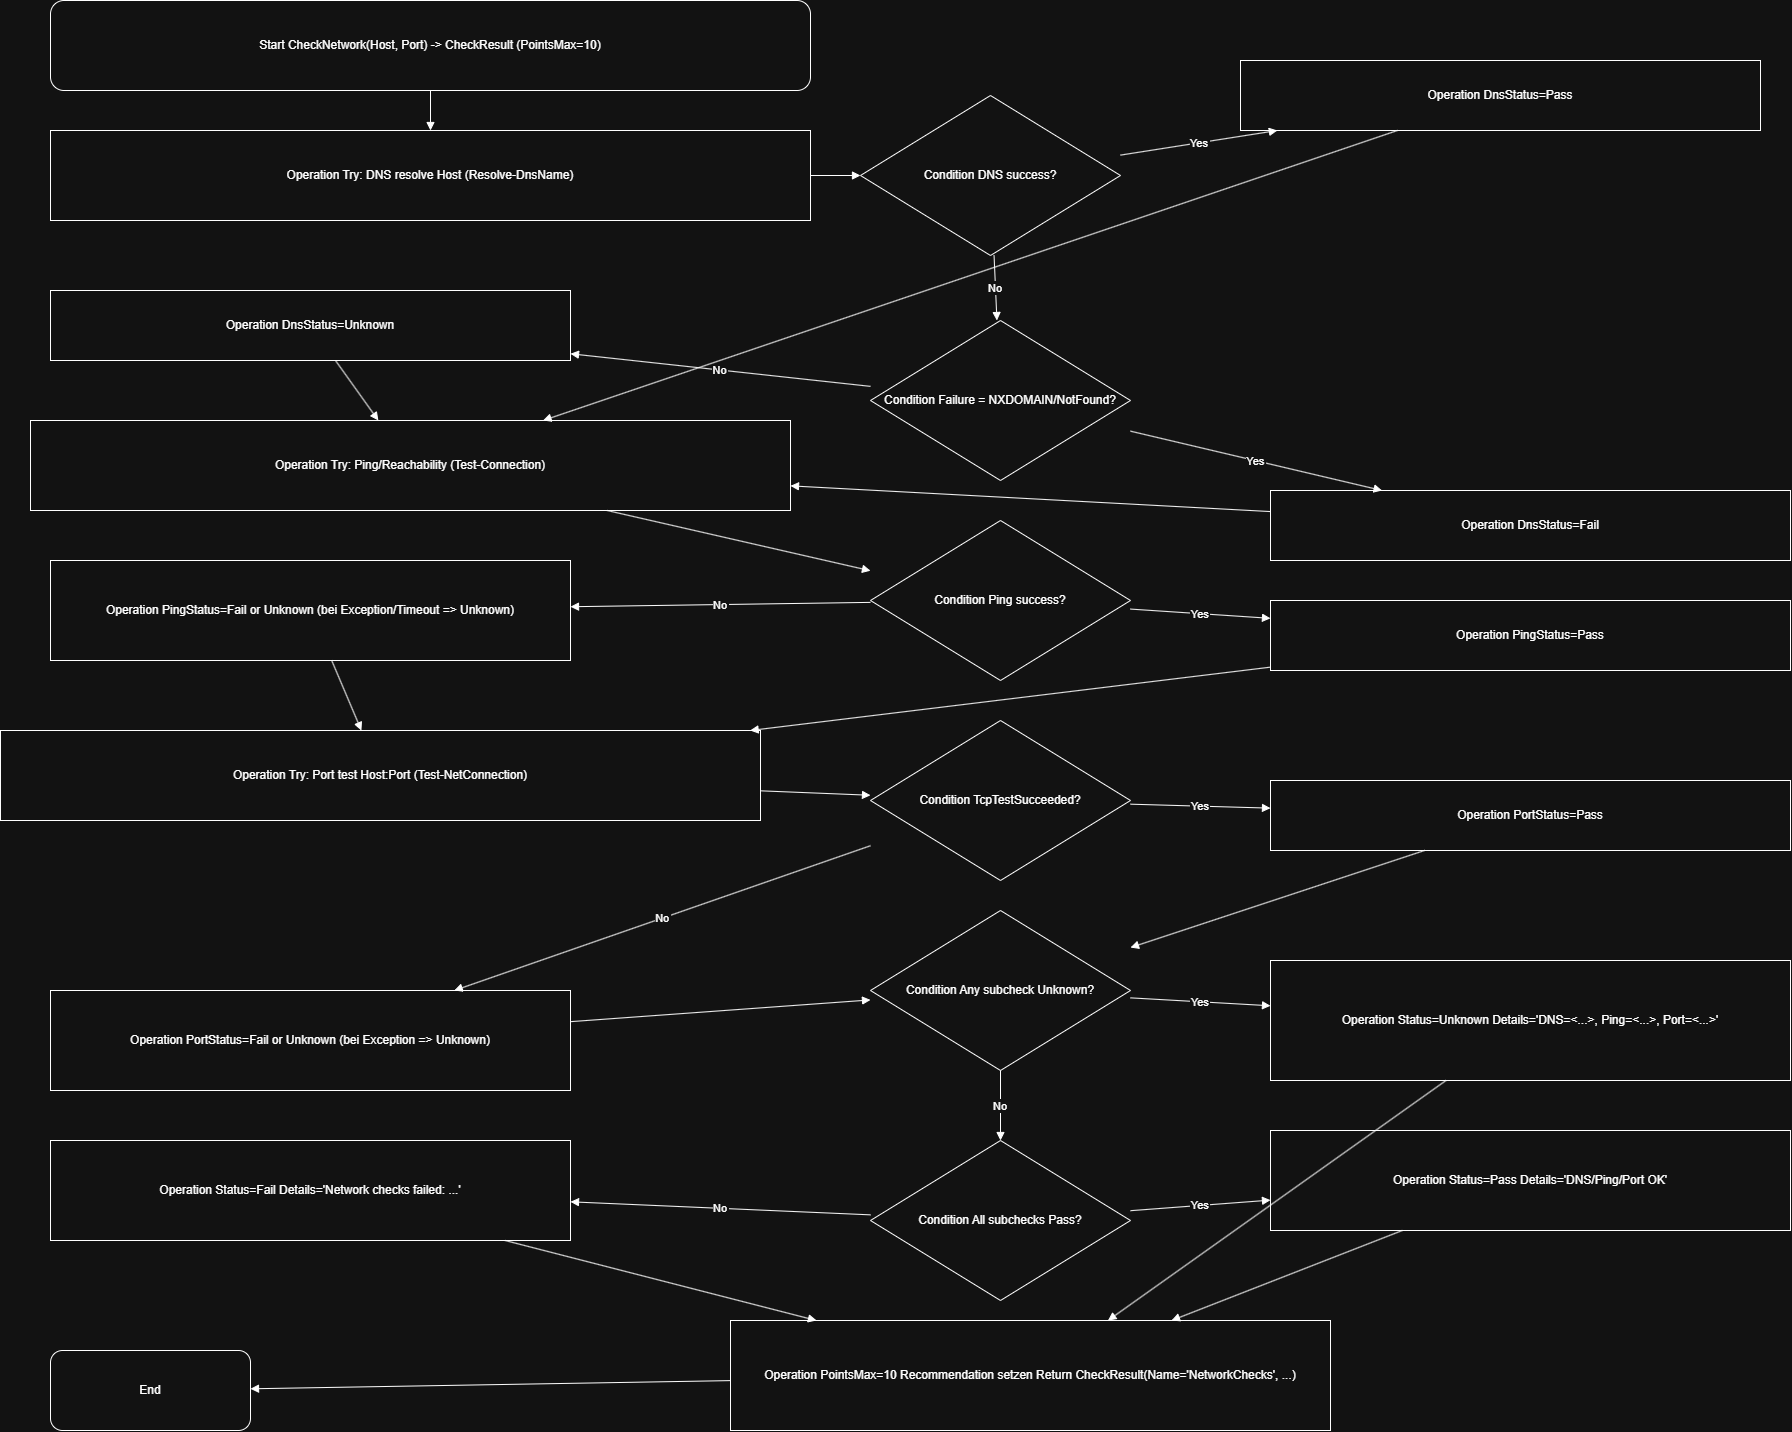

The diagram above was exported from draw.io. Its source (the exported page's mxGraphModel, read from the mxfile embedded in the PNG):
<mxGraphModel dx="2568" dy="1501" grid="1" gridSize="10" guides="1" tooltips="1" connect="1" arrows="1" fold="1" page="1" pageScale="1" pageWidth="1920" pageHeight="1080" math="0" shadow="0">
  <root>
    <mxCell id="0" />
    <mxCell id="1" parent="0" />
    <mxCell id="b6a6021784234955" parent="1" style="shape=terminator;whiteSpace=wrap;html=0;align=center;verticalAlign=middle;rounded=1;" value="Start CheckNetwork(Host, Port) -&gt; CheckResult (PointsMax=10)" vertex="1">
      <mxGeometry height="90" width="760" x="60" y="60" as="geometry" />
    </mxCell>
    <mxCell id="ef6d23c5f8d6495a" parent="1" style="shape=rectangle;whiteSpace=wrap;html=0;align=center;verticalAlign=middle;" value="Operation Try: DNS resolve Host (Resolve-DnsName)" vertex="1">
      <mxGeometry height="90" width="760" x="60" y="190" as="geometry" />
    </mxCell>
    <mxCell id="e64e4231c75c4e4e" parent="1" style="shape=rhombus;whiteSpace=wrap;html=0;align=center;verticalAlign=middle;" value="Condition DNS success?" vertex="1">
      <mxGeometry height="160" width="260" x="870" y="155" as="geometry" />
    </mxCell>
    <mxCell id="3c77bab0f1134833" parent="1" style="shape=rectangle;whiteSpace=wrap;html=0;align=center;verticalAlign=middle;" value="Operation DnsStatus=Pass" vertex="1">
      <mxGeometry height="70" width="520" x="1250" y="120" as="geometry" />
    </mxCell>
    <mxCell id="f601fa32e2794b45" parent="1" style="shape=rhombus;whiteSpace=wrap;html=0;align=center;verticalAlign=middle;" value="Condition Failure = NXDOMAIN/NotFound?" vertex="1">
      <mxGeometry height="160" width="260" x="880" y="380" as="geometry" />
    </mxCell>
    <mxCell id="c4162370a1bb4fac" parent="1" style="shape=rectangle;whiteSpace=wrap;html=0;align=center;verticalAlign=middle;" value="Operation DnsStatus=Fail" vertex="1">
      <mxGeometry height="70" width="520" x="1280" y="550" as="geometry" />
    </mxCell>
    <mxCell id="4a46c962dc184f0c" parent="1" style="shape=rectangle;whiteSpace=wrap;html=0;align=center;verticalAlign=middle;" value="Operation DnsStatus=Unknown" vertex="1">
      <mxGeometry height="70" width="520" x="60" y="350" as="geometry" />
    </mxCell>
    <mxCell id="ce2f07201a1647b9" parent="1" style="shape=rectangle;whiteSpace=wrap;html=0;align=center;verticalAlign=middle;" value="Operation Try: Ping/Reachability (Test-Connection)" vertex="1">
      <mxGeometry height="90" width="760" x="40" y="480" as="geometry" />
    </mxCell>
    <mxCell id="ccd40bcb80ad4832" parent="1" style="shape=rhombus;whiteSpace=wrap;html=0;align=center;verticalAlign=middle;" value="Condition Ping success?" vertex="1">
      <mxGeometry height="160" width="260" x="880" y="580" as="geometry" />
    </mxCell>
    <mxCell id="df0c8628fd25419f" parent="1" style="shape=rectangle;whiteSpace=wrap;html=0;align=center;verticalAlign=middle;" value="Operation PingStatus=Pass" vertex="1">
      <mxGeometry height="70" width="520" x="1280" y="660" as="geometry" />
    </mxCell>
    <mxCell id="4af51d00a0e144b7" parent="1" style="shape=rectangle;whiteSpace=wrap;html=0;align=center;verticalAlign=middle;" value="Operation PingStatus=Fail or Unknown (bei Exception/Timeout =&gt; Unknown)" vertex="1">
      <mxGeometry height="100" width="520" x="60" y="620" as="geometry" />
    </mxCell>
    <mxCell id="9dea81ad94f54594" parent="1" style="shape=rectangle;whiteSpace=wrap;html=0;align=center;verticalAlign=middle;" value="Operation Try: Port test Host:Port (Test-NetConnection)" vertex="1">
      <mxGeometry height="90" width="760" x="10" y="790" as="geometry" />
    </mxCell>
    <mxCell id="b4257624ea8f406d" parent="1" style="shape=rhombus;whiteSpace=wrap;html=0;align=center;verticalAlign=middle;" value="Condition TcpTestSucceeded?" vertex="1">
      <mxGeometry height="160" width="260" x="880" y="780" as="geometry" />
    </mxCell>
    <mxCell id="daa39e26097e404b" parent="1" style="shape=rectangle;whiteSpace=wrap;html=0;align=center;verticalAlign=middle;" value="Operation PortStatus=Pass" vertex="1">
      <mxGeometry height="70" width="520" x="1280" y="840" as="geometry" />
    </mxCell>
    <mxCell id="b44f068e71704590" parent="1" style="shape=rectangle;whiteSpace=wrap;html=0;align=center;verticalAlign=middle;" value="Operation PortStatus=Fail or Unknown (bei Exception =&gt; Unknown)" vertex="1">
      <mxGeometry height="100" width="520" x="60" y="1050" as="geometry" />
    </mxCell>
    <mxCell id="03932dfe97844dc0" parent="1" style="shape=rhombus;whiteSpace=wrap;html=0;align=center;verticalAlign=middle;" value="Condition Any subcheck Unknown?" vertex="1">
      <mxGeometry height="160" width="260" x="880" y="970" as="geometry" />
    </mxCell>
    <mxCell id="4773194d01f64a6f" parent="1" style="shape=rectangle;whiteSpace=wrap;html=0;align=center;verticalAlign=middle;" value="Operation Status=Unknown Details='DNS=&lt;...&gt;, Ping=&lt;...&gt;, Port=&lt;...&gt;'" vertex="1">
      <mxGeometry height="120" width="520" x="1280" y="1020" as="geometry" />
    </mxCell>
    <mxCell id="e835a96e24b64836" parent="1" style="shape=rhombus;whiteSpace=wrap;html=0;align=center;verticalAlign=middle;" value="Condition All subchecks Pass?" vertex="1">
      <mxGeometry height="160" width="260" x="880" y="1200" as="geometry" />
    </mxCell>
    <mxCell id="1f5af80cf1f54174" parent="1" style="shape=rectangle;whiteSpace=wrap;html=0;align=center;verticalAlign=middle;" value="Operation Status=Pass Details='DNS/Ping/Port OK'" vertex="1">
      <mxGeometry height="100" width="520" x="1280" y="1190" as="geometry" />
    </mxCell>
    <mxCell id="c22f063930b34c6c" parent="1" style="shape=rectangle;whiteSpace=wrap;html=0;align=center;verticalAlign=middle;" value="Operation Status=Fail Details='Network checks failed: ...'" vertex="1">
      <mxGeometry height="100" width="520" x="60" y="1200" as="geometry" />
    </mxCell>
    <mxCell id="76d69d7af5b64a13" parent="1" style="shape=rectangle;whiteSpace=wrap;html=0;align=center;verticalAlign=middle;" value="Operation PointsMax=10 Recommendation setzen Return CheckResult(Name='NetworkChecks', ...)" vertex="1">
      <mxGeometry height="110" width="600" x="740" y="1380" as="geometry" />
    </mxCell>
    <mxCell id="01a4f569e79a49dd" parent="1" style="shape=terminator;whiteSpace=wrap;html=0;align=center;verticalAlign=middle;rounded=1;" value="End" vertex="1">
      <mxGeometry height="80" width="200" x="60" y="1410" as="geometry" />
    </mxCell>
    <mxCell id="8bc2fb666a6e4472" edge="1" parent="1" source="b6a6021784234955" style="endArrow=block;html=0;rounded=0;" target="ef6d23c5f8d6495a" value="">
      <mxGeometry relative="1" as="geometry" />
    </mxCell>
    <mxCell id="8062ca9e9ca84ba7" edge="1" parent="1" source="ef6d23c5f8d6495a" style="endArrow=block;html=0;rounded=0;" target="e64e4231c75c4e4e" value="">
      <mxGeometry relative="1" as="geometry" />
    </mxCell>
    <mxCell id="685d43b17c2448c7" edge="1" parent="1" source="e64e4231c75c4e4e" style="endArrow=block;html=0;rounded=0;" target="3c77bab0f1134833" value="Yes">
      <mxGeometry relative="1" as="geometry" />
    </mxCell>
    <mxCell id="415af8b3446440eb" edge="1" parent="1" source="e64e4231c75c4e4e" style="endArrow=block;html=0;rounded=0;" target="f601fa32e2794b45" value="No">
      <mxGeometry relative="1" as="geometry" />
    </mxCell>
    <mxCell id="51023a2dd2614bda" edge="1" parent="1" source="f601fa32e2794b45" style="endArrow=block;html=0;rounded=0;" target="c4162370a1bb4fac" value="Yes">
      <mxGeometry relative="1" as="geometry" />
    </mxCell>
    <mxCell id="7ea2dcc9e5fe42cc" edge="1" parent="1" source="f601fa32e2794b45" style="endArrow=block;html=0;rounded=0;" target="4a46c962dc184f0c" value="No">
      <mxGeometry relative="1" as="geometry" />
    </mxCell>
    <mxCell id="accc579772294bff" edge="1" parent="1" source="3c77bab0f1134833" style="endArrow=block;html=0;rounded=0;" target="ce2f07201a1647b9" value="">
      <mxGeometry relative="1" as="geometry" />
    </mxCell>
    <mxCell id="c0e3e197567241a3" edge="1" parent="1" source="c4162370a1bb4fac" style="endArrow=block;html=0;rounded=0;" target="ce2f07201a1647b9" value="">
      <mxGeometry relative="1" as="geometry" />
    </mxCell>
    <mxCell id="a3e9cef8200f4241" edge="1" parent="1" source="4a46c962dc184f0c" style="endArrow=block;html=0;rounded=0;" target="ce2f07201a1647b9" value="">
      <mxGeometry relative="1" as="geometry" />
    </mxCell>
    <mxCell id="8d6324694e394db8" edge="1" parent="1" source="ce2f07201a1647b9" style="endArrow=block;html=0;rounded=0;" target="ccd40bcb80ad4832" value="">
      <mxGeometry relative="1" as="geometry" />
    </mxCell>
    <mxCell id="5d63751eef714409" edge="1" parent="1" source="ccd40bcb80ad4832" style="endArrow=block;html=0;rounded=0;" target="df0c8628fd25419f" value="Yes">
      <mxGeometry relative="1" as="geometry" />
    </mxCell>
    <mxCell id="03a5e17c2ddf4898" edge="1" parent="1" source="ccd40bcb80ad4832" style="endArrow=block;html=0;rounded=0;" target="4af51d00a0e144b7" value="No">
      <mxGeometry relative="1" as="geometry" />
    </mxCell>
    <mxCell id="c560e6d12dac4f25" edge="1" parent="1" source="df0c8628fd25419f" style="endArrow=block;html=0;rounded=0;" target="9dea81ad94f54594" value="">
      <mxGeometry relative="1" as="geometry" />
    </mxCell>
    <mxCell id="bb4e8944e03040b4" edge="1" parent="1" source="4af51d00a0e144b7" style="endArrow=block;html=0;rounded=0;" target="9dea81ad94f54594" value="">
      <mxGeometry relative="1" as="geometry" />
    </mxCell>
    <mxCell id="9eea23eb97704c94" edge="1" parent="1" source="9dea81ad94f54594" style="endArrow=block;html=0;rounded=0;" target="b4257624ea8f406d" value="">
      <mxGeometry relative="1" as="geometry" />
    </mxCell>
    <mxCell id="90894925b02343bc" edge="1" parent="1" source="b4257624ea8f406d" style="endArrow=block;html=0;rounded=0;" target="daa39e26097e404b" value="Yes">
      <mxGeometry relative="1" as="geometry" />
    </mxCell>
    <mxCell id="244dfd858c344564" edge="1" parent="1" source="b4257624ea8f406d" style="endArrow=block;html=0;rounded=0;" target="b44f068e71704590" value="No">
      <mxGeometry relative="1" as="geometry" />
    </mxCell>
    <mxCell id="f6d0dcc8f6b64abd" edge="1" parent="1" source="daa39e26097e404b" style="endArrow=block;html=0;rounded=0;" target="03932dfe97844dc0" value="">
      <mxGeometry relative="1" as="geometry" />
    </mxCell>
    <mxCell id="94b33f82764f4b35" edge="1" parent="1" source="b44f068e71704590" style="endArrow=block;html=0;rounded=0;" target="03932dfe97844dc0" value="">
      <mxGeometry relative="1" as="geometry" />
    </mxCell>
    <mxCell id="fb75dfa0b9d543e5" edge="1" parent="1" source="03932dfe97844dc0" style="endArrow=block;html=0;rounded=0;" target="4773194d01f64a6f" value="Yes">
      <mxGeometry relative="1" as="geometry" />
    </mxCell>
    <mxCell id="afdfb2c0d6704c7f" edge="1" parent="1" source="03932dfe97844dc0" style="endArrow=block;html=0;rounded=0;" target="e835a96e24b64836" value="No">
      <mxGeometry relative="1" as="geometry" />
    </mxCell>
    <mxCell id="d8bdf3face854cba" edge="1" parent="1" source="e835a96e24b64836" style="endArrow=block;html=0;rounded=0;" target="1f5af80cf1f54174" value="Yes">
      <mxGeometry relative="1" as="geometry" />
    </mxCell>
    <mxCell id="61d62eca21d0469c" edge="1" parent="1" source="e835a96e24b64836" style="endArrow=block;html=0;rounded=0;" target="c22f063930b34c6c" value="No">
      <mxGeometry relative="1" as="geometry" />
    </mxCell>
    <mxCell id="13f695c5ab6e43e6" edge="1" parent="1" source="4773194d01f64a6f" style="endArrow=block;html=0;rounded=0;" target="76d69d7af5b64a13" value="">
      <mxGeometry relative="1" as="geometry" />
    </mxCell>
    <mxCell id="6f0bb85794224159" edge="1" parent="1" source="1f5af80cf1f54174" style="endArrow=block;html=0;rounded=0;" target="76d69d7af5b64a13" value="">
      <mxGeometry relative="1" as="geometry" />
    </mxCell>
    <mxCell id="d4b55c713f3c4e8d" edge="1" parent="1" source="c22f063930b34c6c" style="endArrow=block;html=0;rounded=0;" target="76d69d7af5b64a13" value="">
      <mxGeometry relative="1" as="geometry" />
    </mxCell>
    <mxCell id="038588addc2c4b9b" edge="1" parent="1" source="76d69d7af5b64a13" style="endArrow=block;html=0;rounded=0;" target="01a4f569e79a49dd" value="">
      <mxGeometry relative="1" as="geometry" />
    </mxCell>
  </root>
</mxGraphModel>